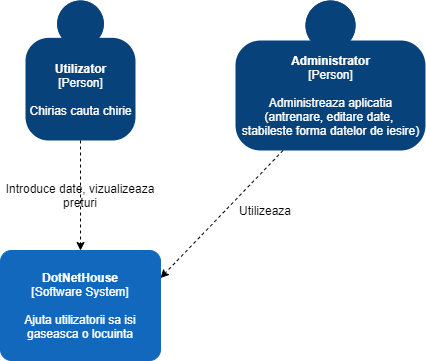

The diagram above was exported from draw.io. Its source (the exported page's mxGraphModel, read from the mxfile embedded in the PNG):
<mxGraphModel dx="1038" dy="523" grid="1" gridSize="10" guides="1" tooltips="1" connect="1" arrows="1" fold="1" page="1" pageScale="1" pageWidth="850" pageHeight="1100" math="0" shadow="0">
  <root>
    <mxCell id="0" />
    <mxCell id="1" parent="0" />
    <object placeholders="1" c4Name="Utilizator" c4Type="Person" c4Description="Chirias cauta chirie" label="&lt;b&gt;%c4Name%&lt;/b&gt;&lt;div&gt;[%c4Type%]&lt;/div&gt;&lt;br&gt;&lt;div&gt;%c4Description%&lt;/div&gt;" id="4AzfsESKwTq6dNcTbJNY-1">
      <mxCell style="html=1;dashed=0;whitespace=wrap;fillColor=#08427b;strokeColor=none;fontColor=#ffffff;shape=mxgraph.c4.person;align=center;metaEdit=1;points=[[0.5,0,0],[1,0.5,0],[1,0.75,0],[0.75,1,0],[0.5,1,0],[0.25,1,0],[0,0.75,0],[0,0.5,0]];metaData={&quot;c4Type&quot;:{&quot;editable&quot;:false}};" parent="1" vertex="1">
        <mxGeometry x="100" y="30" width="110.00000000000001" height="140" as="geometry" />
      </mxCell>
    </object>
    <object placeholders="1" c4Name="DotNetHouse" c4Type="Software System" c4Description="Ajuta utilizatorii sa isi gaseasca o locuinta" label="&lt;b&gt;%c4Name%&lt;/b&gt;&lt;div&gt;[%c4Type%]&lt;/div&gt;&lt;br&gt;&lt;div&gt;%c4Description%&lt;/div&gt;" id="4AzfsESKwTq6dNcTbJNY-2">
      <mxCell style="rounded=1;whiteSpace=wrap;html=1;labelBackgroundColor=none;fillColor=#1168BD;fontColor=#ffffff;align=center;arcSize=10;strokeColor=#1168BD;metaEdit=1;metaData={&quot;c4Type&quot;:{&quot;editable&quot;:false}};points=[[0.25,0,0],[0.5,0,0],[0.75,0,0],[1,0.25,0],[1,0.5,0],[1,0.75,0],[0.75,1,0],[0.5,1,0],[0.25,1,0],[0,0.75,0],[0,0.5,0],[0,0.25,0]];" parent="1" vertex="1">
        <mxGeometry x="75" y="280" width="160" height="110.00000000000001" as="geometry" />
      </mxCell>
    </object>
    <mxCell id="4AzfsESKwTq6dNcTbJNY-4" value="" style="endArrow=classic;html=1;exitX=0.5;exitY=1;exitDx=0;exitDy=0;exitPerimeter=0;entryX=0.5;entryY=0;entryDx=0;entryDy=0;entryPerimeter=0;dashed=1;" parent="1" source="4AzfsESKwTq6dNcTbJNY-1" target="4AzfsESKwTq6dNcTbJNY-2" edge="1">
      <mxGeometry width="50" height="50" relative="1" as="geometry">
        <mxPoint x="200" y="260" as="sourcePoint" />
        <mxPoint x="250" y="210" as="targetPoint" />
      </mxGeometry>
    </mxCell>
    <mxCell id="4AzfsESKwTq6dNcTbJNY-5" value="Introduce date, vizualizeaza preturi" style="text;html=1;strokeColor=none;fillColor=none;align=center;verticalAlign=middle;whiteSpace=wrap;rounded=0;" parent="1" vertex="1">
      <mxGeometry x="75" y="200" width="160" height="50" as="geometry" />
    </mxCell>
    <object placeholders="1" c4Name="Administrator" c4Type="Person" c4Description="Administreaza aplicatia&#10;(antrenare, editare date, &#10;stabileste forma datelor de iesire)" label="&lt;b&gt;%c4Name%&lt;/b&gt;&lt;div&gt;[%c4Type%]&lt;/div&gt;&lt;br&gt;&lt;div&gt;%c4Description%&lt;/div&gt;" id="tCcMGeKlNNpBNnxDSyD1-1">
      <mxCell style="html=1;dashed=0;whitespace=wrap;fillColor=#08427b;strokeColor=none;fontColor=#ffffff;shape=mxgraph.c4.person;align=center;metaEdit=1;points=[[0.5,0,0],[1,0.5,0],[1,0.75,0],[0.75,1,0],[0.5,1,0],[0.25,1,0],[0,0.75,0],[0,0.5,0]];metaData={&quot;c4Type&quot;:{&quot;editable&quot;:false}};" vertex="1" parent="1">
        <mxGeometry x="310" y="30" width="190" height="150" as="geometry" />
      </mxCell>
    </object>
    <mxCell id="tCcMGeKlNNpBNnxDSyD1-2" value="" style="endArrow=classic;html=1;exitX=0.25;exitY=1;exitDx=0;exitDy=0;exitPerimeter=0;entryX=1;entryY=0.25;entryDx=0;entryDy=0;entryPerimeter=0;dashed=1;" edge="1" parent="1" source="tCcMGeKlNNpBNnxDSyD1-1" target="4AzfsESKwTq6dNcTbJNY-2">
      <mxGeometry width="50" height="50" relative="1" as="geometry">
        <mxPoint x="320" y="210" as="sourcePoint" />
        <mxPoint x="320" y="320" as="targetPoint" />
      </mxGeometry>
    </mxCell>
    <mxCell id="tCcMGeKlNNpBNnxDSyD1-3" value="Utilizeaza" style="text;html=1;strokeColor=none;fillColor=none;align=center;verticalAlign=middle;whiteSpace=wrap;rounded=0;" vertex="1" parent="1">
      <mxGeometry x="290" y="230" width="100" height="20" as="geometry" />
    </mxCell>
  </root>
</mxGraphModel>